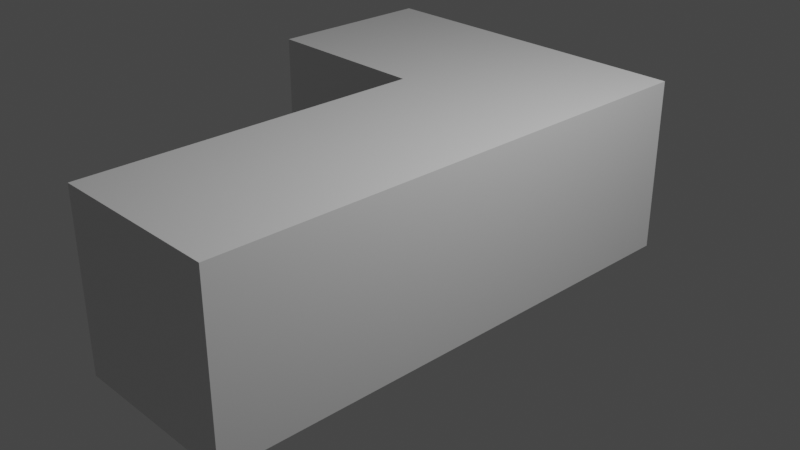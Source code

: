 # Source: Puzzle_Piece_Long.blend  (saved by Blender 2.80.75; exported with 4.5.12 LTS)
import bpy
from mathutils import Matrix  # noqa: F401  (used for matrix-valued properties, if any)

bpy.ops.wm.read_factory_settings(use_empty=True)
scene = bpy.context.scene
scene.name = 'Scene'

# ---- collections
col_collection = bpy.data.collections.new('Collection'); scene.collection.children.link(col_collection)

# ---- materials (node trees are filled in below, after node groups)
mat_material = bpy.data.materials.new('Material')
mat_material.alpha_threshold = 0.0
mat_material.use_transparent_shadow = False
mat_material.line_color = (0.0, 0.0, 0.0, 1.0)

# ---- material node trees
mat_material.use_nodes = True; mat_material.node_tree.nodes.clear()
_N = mat_material.node_tree.nodes; _L = mat_material.node_tree.links
n0 = _N.new('ShaderNodeOutputMaterial'); n0.name = 'Material Output'; n0.location = (300, 300)
n1 = _N.new('ShaderNodeBsdfPrincipled'); n1.name = 'Principled BSDF'; n1.location = (10, 300)
n1.distribution = 'GGX'
n1.subsurface_method = 'BURLEY'
n1.inputs[2].default_value = 0.4
n1.inputs[3].default_value = 1.45
n1.inputs[27].default_value = (0.0, 0.0, 0.0, 1.0)
n1.inputs[28].default_value = 1.0
_L.new(n1.outputs[0], n0.inputs[0])
n0.is_active_output = True

# ---- world
world_world = bpy.data.worlds.new('World'); scene.world = world_world
world_world.use_nodes = True; world_world.node_tree.nodes.clear()
_N = world_world.node_tree.nodes; _L = world_world.node_tree.links
n0 = _N.new('ShaderNodeOutputWorld'); n0.name = 'World Output'; n0.location = (300, 300)
n1 = _N.new('ShaderNodeBackground'); n1.name = 'Background'; n1.location = (10, 300)
n1.inputs[0].default_value = (0.05088, 0.05088, 0.05088, 1.0)
_L.new(n1.outputs[0], n0.inputs[0])
n0.is_active_output = True
world_world.color = (0.05088, 0.05088, 0.05088)
world_world.use_sun_shadow = False
world_world.sun_shadow_jitter_overblur = 0.0

# ---- cameras
cam_camera = bpy.data.cameras.new('Camera')
cam_camera.clip_end = 100.0
cam_camera.ortho_scale = 7.314

# ---- lights
light_light = bpy.data.lights.new('Light', 'POINT')
light_light.transmission_factor = 0.0
light_light.energy = 1000.0
light_light.shadow_soft_size = 0.1
light_light.shadow_maximum_resolution = 0.006
light_light.use_absolute_resolution = True

# ---- meshes
me_cube = bpy.data.meshes.new('Cube')
me_cube.from_pydata([(1.0, 1.0, 1.0), (1.0, 1.0, -1.0), (1.0, -1.0, 1.0), (1.0, -1.0, -1.0), (-1.0, 1.0, 1.0), (-1.0, 1.0, -1.0), (-1.0, -1.0, 1.0), (-1.0, -1.0, -1.0), (-1.0, 0.3333, -1.0), (-1.0, -0.3333, -1.0), (1.0, 0.3333, 1.0), (1.0, -0.3333, 1.0), (-1.0, -0.3333, 1.0), (-1.0, 0.3333, 1.0), (1.0, -0.3333, -1.0), (1.0, 0.3333, -1.0), (-1.0, 1.0, 1.0), (-1.0, 1.0, -1.0), (-1.0, 0.3333, 1.0), (-1.0, 0.3333, -1.0), (-3.0, 1.0, 1.0), (-3.0, 1.0, -1.0), (-3.0, 0.3333, 1.0), (-3.0, 0.3333, -1.0)], [], [(11, 12, 6, 2), (3, 2, 6, 7), (13, 4, 16, 18), (9, 14, 3, 7), (14, 11, 2, 3), (5, 4, 0, 1), (1, 0, 10, 15), (15, 10, 11, 14), (5, 1, 15, 8), (8, 15, 14, 9), (7, 6, 12, 9), (9, 12, 13, 8), (0, 4, 13, 10), (10, 13, 12, 11), (19, 18, 22, 23), (4, 5, 17, 16), (8, 13, 18, 19), (5, 8, 19, 17), (23, 22, 20, 21), (18, 16, 20, 22), (17, 19, 23, 21), (16, 17, 21, 20)])
_uv = me_cube.uv_layers.new(name='UVMap')
_uv.uv.foreach_set('vector', [0.375, 0.1667, 0.625, 0.1667, 0.625, 0.25, 0.375, 0.25, 0.375, 0.25, 0.625, 0.25, 0.625, 0.5, 0.375, 0.5, 0.625, 0.08333, 0.625, 0.0, 0.625, 0.0, 0.625, 0.08333, 0.375, 0.9167, 0.625, 0.9167, 0.625, 1.0, 0.375, 1.0, 0.125, 0.6667, 0.375, 0.6667, 0.375, 0.75, 0.125, 0.75, 0.625, 0.5, 0.875, 0.5, 0.875, 0.75, 0.625, 0.75, 0.125, 0.5, 0.375, 0.5, 0.375, 0.5833, 0.125, 0.5833, 0.125, 0.5833, 0.375, 0.5833, 0.375, 0.6667, 0.125, 0.6667, 0.375, 0.75, 0.625, 0.75, 0.625, 0.8333, 0.375, 0.8333, 0.375, 0.8333, 0.625, 0.8333, 0.625, 0.9167, 0.375, 0.9167, 0.375, 0.5, 0.625, 0.5, 0.625, 0.5833, 0.375, 0.5833, 0.375, 0.5833, 0.625, 0.5833, 0.625, 0.6667, 0.375, 0.6667, 0.375, 0.0, 0.625, 0.0, 0.625, 0.08333, 0.375, 0.08333, 0.375, 0.08333, 0.625, 0.08333, 0.625, 0.1667, 0.375, 0.1667, 0.375, 0.6667, 0.625, 0.6667, 0.625, 0.6667, 0.375, 0.6667, 0.875, 0.5, 0.625, 0.5, 0.625, 0.5, 0.875, 0.5, 0.375, 0.6667, 0.625, 0.6667, 0.625, 0.6667, 0.375, 0.6667, 0.375, 0.75, 0.375, 0.8333, 0.375, 0.8333, 0.375, 0.75, 0.375, 0.6667, 0.625, 0.6667, 0.625, 0.75, 0.375, 0.75, 0.625, 0.08333, 0.625, 0.0, 0.625, 0.0, 0.625, 0.08333, 0.375, 0.75, 0.375, 0.8333, 0.375, 0.8333, 0.375, 0.75, 0.875, 0.5, 0.625, 0.5, 0.625, 0.5, 0.875, 0.5])
me_cube.materials.append(mat_material)
me_cube.use_remesh_preserve_volume = False
me_cube.use_remesh_preserve_attributes = False
me_cube.use_mirror_vertex_groups = False
me_cube.update()

# ---- objects
ob_cube = bpy.data.objects.new('Cube', me_cube)
ob_light = bpy.data.objects.new('Light', light_light)
ob_camera = bpy.data.objects.new('Camera', cam_camera)

# ---- transforms, parenting, visibility, modifiers, constraints
ob_cube.location = (0.0, 0.0, 0.0)
ob_cube.scale = (1.0, 3.0, 1.0)
ob_cube.lock_rotations_4d = False
ob_cube.empty_display_type = 'ARROWS'
ob_cube.lineart.crease_threshold = 0.0
ob_light.location = (4.076, 1.005, 5.904)
ob_light.rotation_euler = (0.6503, 0.05522, 1.866)
ob_light.lock_rotations_4d = False
ob_light.empty_display_type = 'ARROWS'
ob_light.color = (0.0, 0.0, 0.0, 0.0)
ob_light.lineart.crease_threshold = 0.0
ob_camera.location = (7.359, -6.926, 4.958)
ob_camera.rotation_euler = (1.109, 0.0, 0.8149)
ob_camera.lock_rotations_4d = False
ob_camera.empty_display_type = 'ARROWS'
ob_camera.color = (0.0, 0.0, 0.0, 0.0)
ob_camera.display_type = 'WIRE'
ob_camera.lineart.crease_threshold = 0.0

# ---- collection membership
col_collection.objects.link(ob_cube)
col_collection.objects.link(ob_light)
col_collection.objects.link(ob_camera)

# ---- scene / render settings (as saved in the file)
scene.camera = ob_camera
scene.frame_start = 1; scene.frame_end = 250; scene.frame_set(1)
scene.render.engine = 'BLENDER_EEVEE_NEXT'
scene.cycles.use_denoising = False
scene.cycles.samples = 128
scene.cycles.sampling_pattern = 'TABULATED_SOBOL'
scene.cycles.use_adaptive_sampling = False
scene.cycles.use_light_tree = False
scene.view_settings.view_transform = 'Filmic'
bpy.context.view_layer.update()
